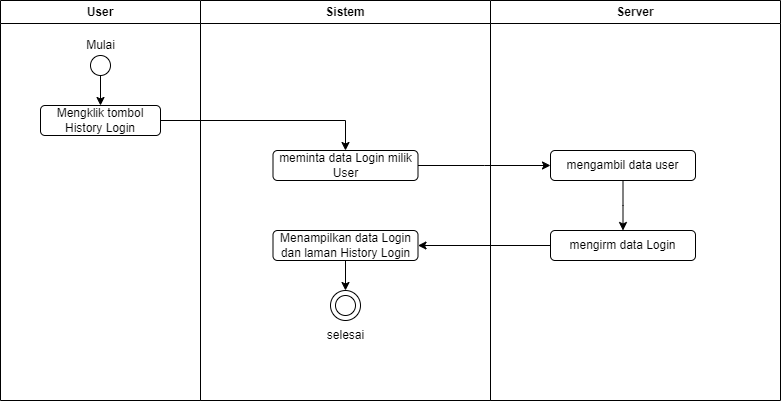

The diagram above was exported from draw.io. Its source (the exported page's mxGraphModel, read from the mxfile embedded in the PNG):
<mxGraphModel dx="1194" dy="638" grid="1" gridSize="10" guides="1" tooltips="1" connect="1" arrows="1" fold="1" page="1" pageScale="1" pageWidth="827" pageHeight="1169" math="0" shadow="0">
  <root>
    <mxCell id="0" />
    <mxCell id="1" parent="0" />
    <mxCell id="g3qyhrG81aiVRIwMgwjY-1" value="User" style="swimlane;whiteSpace=wrap;html=1;" parent="1" vertex="1">
      <mxGeometry x="60" y="30" width="200" height="400" as="geometry" />
    </mxCell>
    <mxCell id="g3qyhrG81aiVRIwMgwjY-7" value="" style="edgeStyle=orthogonalEdgeStyle;rounded=0;orthogonalLoop=1;jettySize=auto;html=1;" parent="g3qyhrG81aiVRIwMgwjY-1" source="g3qyhrG81aiVRIwMgwjY-4" target="g3qyhrG81aiVRIwMgwjY-5" edge="1">
      <mxGeometry relative="1" as="geometry" />
    </mxCell>
    <mxCell id="g3qyhrG81aiVRIwMgwjY-4" value="" style="ellipse;whiteSpace=wrap;html=1;aspect=fixed;color=black;" parent="g3qyhrG81aiVRIwMgwjY-1" vertex="1">
      <mxGeometry x="90" y="55" width="20" height="20" as="geometry" />
    </mxCell>
    <mxCell id="g3qyhrG81aiVRIwMgwjY-5" value="Mengklik tombol History Login" style="rounded=1;whiteSpace=wrap;html=1;" parent="g3qyhrG81aiVRIwMgwjY-1" vertex="1">
      <mxGeometry x="40" y="105" width="120" height="30" as="geometry" />
    </mxCell>
    <mxCell id="g3qyhrG81aiVRIwMgwjY-6" value="Mulai" style="text;html=1;align=center;verticalAlign=middle;resizable=0;points=[];autosize=1;strokeColor=none;fillColor=none;" parent="g3qyhrG81aiVRIwMgwjY-1" vertex="1">
      <mxGeometry x="75" y="30" width="50" height="30" as="geometry" />
    </mxCell>
    <mxCell id="g3qyhrG81aiVRIwMgwjY-2" value="Sistem" style="swimlane;whiteSpace=wrap;html=1;" parent="1" vertex="1">
      <mxGeometry x="260" y="30" width="290" height="400" as="geometry" />
    </mxCell>
    <mxCell id="g3qyhrG81aiVRIwMgwjY-10" style="edgeStyle=orthogonalEdgeStyle;rounded=0;orthogonalLoop=1;jettySize=auto;html=1;" parent="g3qyhrG81aiVRIwMgwjY-2" source="g3qyhrG81aiVRIwMgwjY-8" edge="1">
      <mxGeometry relative="1" as="geometry">
        <mxPoint x="350" y="165" as="targetPoint" />
      </mxGeometry>
    </mxCell>
    <mxCell id="g3qyhrG81aiVRIwMgwjY-8" value="meminta data Login milik User" style="rounded=1;whiteSpace=wrap;html=1;" parent="g3qyhrG81aiVRIwMgwjY-2" vertex="1">
      <mxGeometry x="72.5" y="150" width="145" height="30" as="geometry" />
    </mxCell>
    <mxCell id="g3qyhrG81aiVRIwMgwjY-19" style="edgeStyle=orthogonalEdgeStyle;rounded=0;orthogonalLoop=1;jettySize=auto;html=1;entryX=0.5;entryY=0;entryDx=0;entryDy=0;" parent="g3qyhrG81aiVRIwMgwjY-2" source="g3qyhrG81aiVRIwMgwjY-14" target="g3qyhrG81aiVRIwMgwjY-16" edge="1">
      <mxGeometry relative="1" as="geometry" />
    </mxCell>
    <mxCell id="g3qyhrG81aiVRIwMgwjY-14" value="Menampilkan data Login dan laman History Login" style="rounded=1;whiteSpace=wrap;html=1;" parent="g3qyhrG81aiVRIwMgwjY-2" vertex="1">
      <mxGeometry x="72.5" y="230" width="145" height="30" as="geometry" />
    </mxCell>
    <mxCell id="g3qyhrG81aiVRIwMgwjY-16" value="" style="ellipse;whiteSpace=wrap;html=1;aspect=fixed;color=black;" parent="g3qyhrG81aiVRIwMgwjY-2" vertex="1">
      <mxGeometry x="130" y="290" width="30" height="30" as="geometry" />
    </mxCell>
    <mxCell id="g3qyhrG81aiVRIwMgwjY-17" value="" style="ellipse;whiteSpace=wrap;html=1;aspect=fixed;color=black;" parent="g3qyhrG81aiVRIwMgwjY-2" vertex="1">
      <mxGeometry x="135" y="295" width="20" height="20" as="geometry" />
    </mxCell>
    <mxCell id="g3qyhrG81aiVRIwMgwjY-20" value="selesai" style="text;html=1;align=center;verticalAlign=middle;resizable=0;points=[];autosize=1;strokeColor=none;fillColor=none;" parent="g3qyhrG81aiVRIwMgwjY-2" vertex="1">
      <mxGeometry x="115" y="320" width="60" height="30" as="geometry" />
    </mxCell>
    <mxCell id="g3qyhrG81aiVRIwMgwjY-3" value="Server" style="swimlane;whiteSpace=wrap;html=1;" parent="1" vertex="1">
      <mxGeometry x="550" y="30" width="290" height="400" as="geometry" />
    </mxCell>
    <mxCell id="g3qyhrG81aiVRIwMgwjY-12" style="edgeStyle=orthogonalEdgeStyle;rounded=0;orthogonalLoop=1;jettySize=auto;html=1;" parent="g3qyhrG81aiVRIwMgwjY-3" source="g3qyhrG81aiVRIwMgwjY-11" edge="1">
      <mxGeometry relative="1" as="geometry">
        <mxPoint x="132.5" y="230" as="targetPoint" />
      </mxGeometry>
    </mxCell>
    <mxCell id="g3qyhrG81aiVRIwMgwjY-11" value="mengambil data user" style="rounded=1;whiteSpace=wrap;html=1;" parent="g3qyhrG81aiVRIwMgwjY-3" vertex="1">
      <mxGeometry x="60" y="150" width="145" height="30" as="geometry" />
    </mxCell>
    <mxCell id="g3qyhrG81aiVRIwMgwjY-13" value="mengirm data Login" style="rounded=1;whiteSpace=wrap;html=1;" parent="g3qyhrG81aiVRIwMgwjY-3" vertex="1">
      <mxGeometry x="60" y="230" width="145" height="30" as="geometry" />
    </mxCell>
    <mxCell id="g3qyhrG81aiVRIwMgwjY-9" style="edgeStyle=orthogonalEdgeStyle;rounded=0;orthogonalLoop=1;jettySize=auto;html=1;entryX=0.5;entryY=0;entryDx=0;entryDy=0;" parent="1" source="g3qyhrG81aiVRIwMgwjY-5" target="g3qyhrG81aiVRIwMgwjY-8" edge="1">
      <mxGeometry relative="1" as="geometry">
        <mxPoint x="320" y="150" as="targetPoint" />
      </mxGeometry>
    </mxCell>
    <mxCell id="g3qyhrG81aiVRIwMgwjY-15" style="edgeStyle=orthogonalEdgeStyle;rounded=0;orthogonalLoop=1;jettySize=auto;html=1;entryX=1;entryY=0.5;entryDx=0;entryDy=0;" parent="1" source="g3qyhrG81aiVRIwMgwjY-13" target="g3qyhrG81aiVRIwMgwjY-14" edge="1">
      <mxGeometry relative="1" as="geometry" />
    </mxCell>
  </root>
</mxGraphModel>